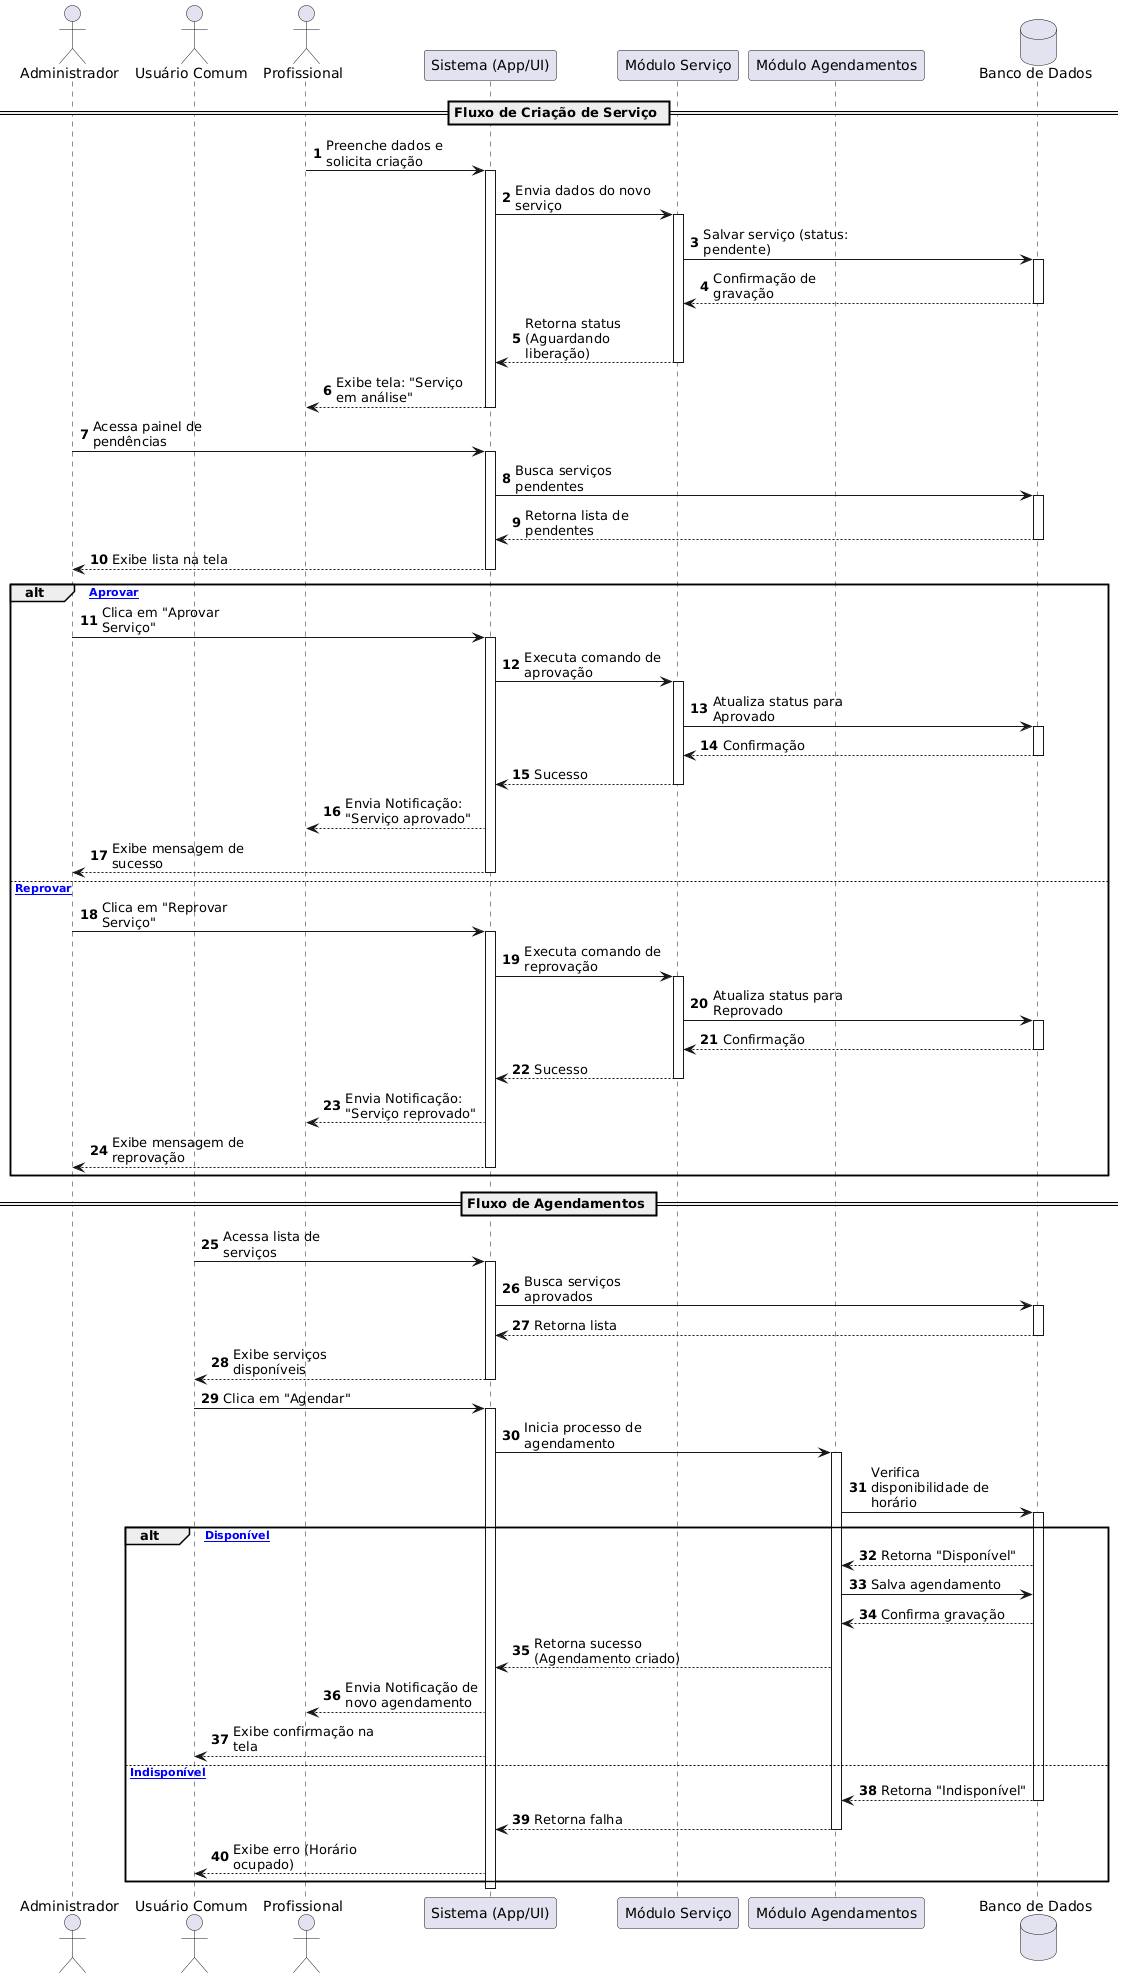

The diagram above was rendered by PlantUML. Its source (embedded in the PNG):
@startuml
autonumber
skinparam maxmessagesize 150

actor "Administrador" as Admin
actor "Usuário Comum" as User
actor "Profissional" as Prof

participant "Sistema (App/UI)" as Sys
participant "Módulo Serviço" as Serv
participant "Módulo Agendamentos" as Agend
database "Banco de Dados" as DB

== Fluxo de Criação de Serviço ==
Prof -> Sys: Preenche dados e solicita criação
activate Sys
Sys -> Serv: Envia dados do novo serviço
activate Serv
Serv -> DB: Salvar serviço (status: pendente)
activate DB
DB --> Serv: Confirmação de gravação
deactivate DB
Serv --> Sys: Retorna status (Aguardando liberação)
deactivate Serv
Sys --> Prof: Exibe tela: "Serviço em análise"
deactivate Sys

Admin -> Sys: Acessa painel de pendências
activate Sys
Sys -> DB: Busca serviços pendentes
activate DB
DB --> Sys: Retorna lista de pendentes
deactivate DB
Sys --> Admin: Exibe lista na tela
deactivate Sys

alt [Aprovar]
    Admin -> Sys: Clica em "Aprovar Serviço"
    activate Sys
    Sys -> Serv: Executa comando de aprovação
    activate Serv
    Serv -> DB: Atualiza status para Aprovado
    activate DB
    DB --> Serv: Confirmação
    deactivate DB
    Serv --> Sys: Sucesso
    deactivate Serv
    Sys --> Prof: Envia Notificação: "Serviço aprovado"
    Sys --> Admin: Exibe mensagem de sucesso
    deactivate Sys
else [Reprovar]
    Admin -> Sys: Clica em "Reprovar Serviço"
    activate Sys
    Sys -> Serv: Executa comando de reprovação
    activate Serv
    Serv -> DB: Atualiza status para Reprovado
    activate DB
    DB --> Serv: Confirmação
    deactivate DB
    Serv --> Sys: Sucesso
    deactivate Serv
    Sys --> Prof: Envia Notificação: "Serviço reprovado"
    Sys --> Admin: Exibe mensagem de reprovação
    deactivate Sys
end

== Fluxo de Agendamentos ==

User -> Sys: Acessa lista de serviços
activate Sys
Sys -> DB: Busca serviços aprovados
activate DB
DB --> Sys: Retorna lista
deactivate DB
Sys --> User: Exibe serviços disponíveis
deactivate Sys

User -> Sys: Clica em "Agendar"
activate Sys
Sys -> Agend: Inicia processo de agendamento
activate Agend
Agend -> DB: Verifica disponibilidade de horário
activate DB

alt [Disponível]
    DB --> Agend: Retorna "Disponível"
    Agend -> DB: Salva agendamento
    DB --> Agend: Confirma gravação
    Agend --> Sys: Retorna sucesso (Agendamento criado)
    Sys --> Prof: Envia Notificação de novo agendamento
    Sys --> User: Exibe confirmação na tela
else [Indisponível]
    DB --> Agend: Retorna "Indisponível"
    deactivate DB
    Agend --> Sys: Retorna falha
    deactivate Agend
    Sys --> User: Exibe erro (Horário ocupado)
end
deactivate Sys
@enduml